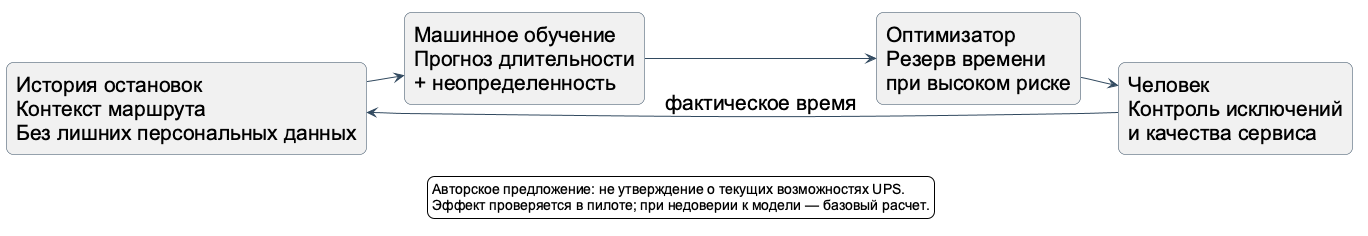

The diagram above was rendered by PlantUML. Its source (embedded in the PNG):
@startuml
!pragma layout smetana
skinparam backgroundColor #FFFFFF
skinparam defaultFontName Arial
skinparam defaultFontSize 21
skinparam shadowing false
skinparam ArrowColor #324A60
skinparam roundcorner 14
skinparam activityBackgroundColor #E8F3F4
skinparam activityBorderColor #247E83
skinparam usecaseBackgroundColor #E8F3F4
skinparam usecaseBorderColor #247E83
skinparam rectangleBorderColor #324A60
skinparam componentBackgroundColor #E8F3F4
skinparam componentBorderColor #247E83
skinparam noteBackgroundColor #FFF2D7
skinparam noteBorderColor #C88C30
left to right direction
rectangle "История остановок\nКонтекст маршрута\nБез лишних персональных данных" as a
rectangle "Машинное обучение\nПрогноз длительности\n+ неопределенность" as b
rectangle "Оптимизатор\nРезерв времени\nпри высоком риске" as c
rectangle "Человек\nКонтроль исключений\nи качества сервиса" as d
a --> b
b --> c
c --> d
d --> a : фактическое время
legend bottom
Авторское предложение: не утверждение о текущих возможностях UPS.
Эффект проверяется в пилоте; при недоверии к модели — базовый расчет.
endlegend
@enduml